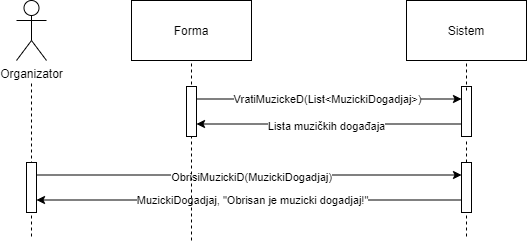

The diagram above was exported from draw.io. Its source (the exported page's mxGraphModel, read from the mxfile embedded in the PNG):
<mxGraphModel dx="865" dy="456" grid="1" gridSize="10" guides="1" tooltips="1" connect="1" arrows="1" fold="1" page="1" pageScale="1" pageWidth="850" pageHeight="1100" math="0" shadow="0" extFonts="Permanent Marker^https://fonts.googleapis.com/css?family=Permanent+Marker">
  <root>
    <mxCell id="0" />
    <mxCell id="1" parent="0" />
    <mxCell id="eNgiWa2B5CA5oDeILZxk-1" value="" style="endArrow=none;dashed=1;html=1;" edge="1" parent="1" source="eNgiWa2B5CA5oDeILZxk-9">
      <mxGeometry width="50" height="50" relative="1" as="geometry">
        <mxPoint x="630" y="720" as="sourcePoint" />
        <mxPoint x="630" y="710" as="targetPoint" />
      </mxGeometry>
    </mxCell>
    <mxCell id="eNgiWa2B5CA5oDeILZxk-2" value="Organizator" style="shape=umlActor;verticalLabelPosition=bottom;verticalAlign=top;html=1;outlineConnect=0;" vertex="1" parent="1">
      <mxGeometry x="180" y="570" width="30" height="60" as="geometry" />
    </mxCell>
    <mxCell id="eNgiWa2B5CA5oDeILZxk-3" value="" style="endArrow=none;dashed=1;html=1;exitX=0.5;exitY=0;exitDx=0;exitDy=0;exitPerimeter=0;" edge="1" parent="1">
      <mxGeometry width="50" height="50" relative="1" as="geometry">
        <mxPoint x="195" y="806" as="sourcePoint" />
        <mxPoint x="195" y="650" as="targetPoint" />
      </mxGeometry>
    </mxCell>
    <mxCell id="eNgiWa2B5CA5oDeILZxk-4" style="edgeStyle=orthogonalEdgeStyle;rounded=0;orthogonalLoop=1;jettySize=auto;html=1;exitX=1;exitY=0.25;exitDx=0;exitDy=0;entryX=0;entryY=0.25;entryDx=0;entryDy=0;" edge="1" parent="1">
      <mxGeometry relative="1" as="geometry">
        <mxPoint x="200" y="744.5" as="sourcePoint" />
        <mxPoint x="625" y="744.5" as="targetPoint" />
      </mxGeometry>
    </mxCell>
    <mxCell id="eNgiWa2B5CA5oDeILZxk-5" value="ObrisiMuzickiD(MuzickiDogadjaj)" style="edgeLabel;html=1;align=center;verticalAlign=middle;resizable=0;points=[];" vertex="1" connectable="0" parent="eNgiWa2B5CA5oDeILZxk-4">
      <mxGeometry x="-0.1247" y="-1" relative="1" as="geometry">
        <mxPoint x="29" y="1" as="offset" />
      </mxGeometry>
    </mxCell>
    <mxCell id="eNgiWa2B5CA5oDeILZxk-6" value="" style="rounded=0;whiteSpace=wrap;html=1;" vertex="1" parent="1">
      <mxGeometry x="190" y="732" width="10" height="50" as="geometry" />
    </mxCell>
    <mxCell id="eNgiWa2B5CA5oDeILZxk-7" style="edgeStyle=orthogonalEdgeStyle;rounded=0;orthogonalLoop=1;jettySize=auto;html=1;exitX=0;exitY=0.75;exitDx=0;exitDy=0;entryX=1;entryY=0.75;entryDx=0;entryDy=0;" edge="1" parent="1">
      <mxGeometry relative="1" as="geometry">
        <mxPoint x="625" y="769.5" as="sourcePoint" />
        <mxPoint x="200" y="769.5" as="targetPoint" />
      </mxGeometry>
    </mxCell>
    <mxCell id="eNgiWa2B5CA5oDeILZxk-8" value="MuzickiDogadjaj, &quot;Obrisan je muzicki dogadjaj!&quot;" style="edgeLabel;html=1;align=center;verticalAlign=middle;resizable=0;points=[];" vertex="1" connectable="0" parent="eNgiWa2B5CA5oDeILZxk-7">
      <mxGeometry x="0.0918" relative="1" as="geometry">
        <mxPoint x="22" as="offset" />
      </mxGeometry>
    </mxCell>
    <mxCell id="eNgiWa2B5CA5oDeILZxk-9" value="" style="rounded=0;whiteSpace=wrap;html=1;" vertex="1" parent="1">
      <mxGeometry x="625" y="732" width="10" height="50" as="geometry" />
    </mxCell>
    <mxCell id="eNgiWa2B5CA5oDeILZxk-17" value="" style="endArrow=none;dashed=1;html=1;entryX=0.5;entryY=1;entryDx=0;entryDy=0;" edge="1" parent="1">
      <mxGeometry width="50" height="50" relative="1" as="geometry">
        <mxPoint x="630.0799999999999" y="677" as="sourcePoint" />
        <mxPoint x="629.5799999999999" y="657" as="targetPoint" />
      </mxGeometry>
    </mxCell>
    <mxCell id="eNgiWa2B5CA5oDeILZxk-18" value="Sistem" style="rounded=0;whiteSpace=wrap;html=1;" vertex="1" parent="1">
      <mxGeometry x="570" y="570" width="120" height="60" as="geometry" />
    </mxCell>
    <mxCell id="eNgiWa2B5CA5oDeILZxk-19" value="" style="endArrow=none;dashed=1;html=1;exitX=0.5;exitY=0;exitDx=0;exitDy=0;" edge="1" parent="1">
      <mxGeometry width="50" height="50" relative="1" as="geometry">
        <mxPoint x="355" y="810" as="sourcePoint" />
        <mxPoint x="355" y="630" as="targetPoint" />
      </mxGeometry>
    </mxCell>
    <mxCell id="eNgiWa2B5CA5oDeILZxk-27" value="Forma" style="rounded=0;whiteSpace=wrap;html=1;" vertex="1" parent="1">
      <mxGeometry x="295" y="570" width="120" height="60" as="geometry" />
    </mxCell>
    <mxCell id="eNgiWa2B5CA5oDeILZxk-35" value="" style="rounded=0;whiteSpace=wrap;html=1;" vertex="1" parent="1">
      <mxGeometry x="350" y="656" width="10" height="50" as="geometry" />
    </mxCell>
    <mxCell id="eNgiWa2B5CA5oDeILZxk-36" value="" style="rounded=0;whiteSpace=wrap;html=1;" vertex="1" parent="1">
      <mxGeometry x="625" y="656" width="10" height="50" as="geometry" />
    </mxCell>
    <mxCell id="eNgiWa2B5CA5oDeILZxk-37" value="" style="endArrow=classic;html=1;exitX=1;exitY=0.25;exitDx=0;exitDy=0;entryX=0;entryY=0.25;entryDx=0;entryDy=0;" edge="1" parent="1" source="eNgiWa2B5CA5oDeILZxk-35" target="eNgiWa2B5CA5oDeILZxk-36">
      <mxGeometry width="50" height="50" relative="1" as="geometry">
        <mxPoint x="390" y="686" as="sourcePoint" />
        <mxPoint x="440" y="636" as="targetPoint" />
      </mxGeometry>
    </mxCell>
    <mxCell id="eNgiWa2B5CA5oDeILZxk-38" value="VratiMuzickeD(List&amp;lt;MuzickiDogadjaj&amp;gt;)" style="edgeLabel;html=1;align=center;verticalAlign=middle;resizable=0;points=[];" vertex="1" connectable="0" parent="eNgiWa2B5CA5oDeILZxk-37">
      <mxGeometry x="0.0868" relative="1" as="geometry">
        <mxPoint x="-14" as="offset" />
      </mxGeometry>
    </mxCell>
    <mxCell id="eNgiWa2B5CA5oDeILZxk-39" value="" style="endArrow=classic;html=1;exitX=0;exitY=0.75;exitDx=0;exitDy=0;entryX=1;entryY=0.75;entryDx=0;entryDy=0;" edge="1" parent="1" source="eNgiWa2B5CA5oDeILZxk-36" target="eNgiWa2B5CA5oDeILZxk-35">
      <mxGeometry width="50" height="50" relative="1" as="geometry">
        <mxPoint x="520" y="726" as="sourcePoint" />
        <mxPoint x="570" y="676" as="targetPoint" />
        <Array as="points" />
      </mxGeometry>
    </mxCell>
    <mxCell id="eNgiWa2B5CA5oDeILZxk-40" value="Lista muzičkih događaja" style="edgeLabel;html=1;align=center;verticalAlign=middle;resizable=0;points=[];" vertex="1" connectable="0" parent="eNgiWa2B5CA5oDeILZxk-39">
      <mxGeometry x="0.2453" y="3" relative="1" as="geometry">
        <mxPoint x="30" y="-0.49999999999999956" as="offset" />
      </mxGeometry>
    </mxCell>
    <mxCell id="eNgiWa2B5CA5oDeILZxk-50" value="" style="endArrow=none;dashed=1;html=1;entryX=0.5;entryY=1;entryDx=0;entryDy=0;" edge="1" parent="1" target="eNgiWa2B5CA5oDeILZxk-18">
      <mxGeometry width="50" height="50" relative="1" as="geometry">
        <mxPoint x="630" y="660" as="sourcePoint" />
        <mxPoint x="640" y="720" as="targetPoint" />
      </mxGeometry>
    </mxCell>
    <mxCell id="eNgiWa2B5CA5oDeILZxk-51" value="" style="endArrow=none;dashed=1;html=1;exitX=0.5;exitY=0;exitDx=0;exitDy=0;entryX=0.5;entryY=1;entryDx=0;entryDy=0;" edge="1" parent="1">
      <mxGeometry width="50" height="50" relative="1" as="geometry">
        <mxPoint x="630" y="806" as="sourcePoint" />
        <mxPoint x="630" y="782" as="targetPoint" />
      </mxGeometry>
    </mxCell>
  </root>
</mxGraphModel>